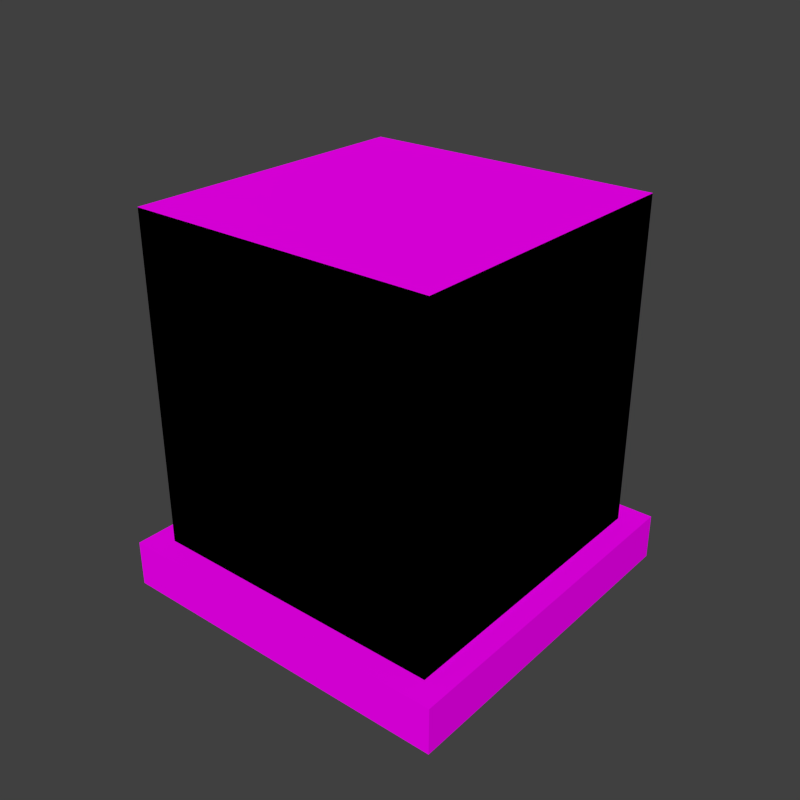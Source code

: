 # Source: tank.blend  (saved by Blender 2.74.0; exported with 4.5.12 LTS)
import bpy
from mathutils import Matrix  # noqa: F401  (used for matrix-valued properties, if any)

bpy.ops.wm.read_factory_settings(use_empty=True)
scene = bpy.context.scene
scene.name = 'Scene'

# ---- collections
col_collection_1 = bpy.data.collections.new('Collection 1'); scene.collection.children.link(col_collection_1)

# ---- images (referenced by path relative to the original .blend; pixels are not part of the script)
import os
ASSET_DIR = os.environ.get("B2B_ASSET_DIR", "")  # directory of the original .blend (textures are referenced by path, not embedded)
HERE = os.path.dirname(os.path.abspath(__file__))  # packed textures are extracted next to this script under _unpacked/

def load_image(name, relpath, width, height, colorspace="sRGB"):
    """Load a texture the original file referenced (path relative to the .blend, or extracted next to this script)."""
    p = next((c for c in (os.path.join(HERE, relpath), os.path.join(ASSET_DIR, relpath)) if relpath and os.path.exists(c)), "")
    if p:
        img = bpy.data.images.load(p, check_existing=True)
        img.name = name
    else:  # same state as the original file: an image datablock whose file is absent (Cycles renders it pink)
        img = bpy.data.images.new(name, width, height)
        img.source = "FILE"
        img.filepath = "//" + (relpath or name)
    img.colorspace_settings.name = colorspace
    return img
img_conveyor_png = load_image('conveyor.png', 'conveyor.png', 1024, 1024, 'sRGB')

# ---- materials (node trees are filled in below, after node groups)
mat_conveyor = bpy.data.materials.new('Conveyor')
mat_conveyor.alpha_threshold = 0.0
mat_conveyor.roughness = 0.5
mat_conveyor.line_color = (0.0, 0.0, 0.0, 1.0)

# ---- material node trees
mat_conveyor.use_nodes = True; mat_conveyor.node_tree.nodes.clear()
_N = mat_conveyor.node_tree.nodes; _L = mat_conveyor.node_tree.links
n0 = _N.new('ShaderNodeTexImage'); n0.name = 'Image Texture'; n0.location = (-203, 346)
n0.width = 150
n0.image = img_conveyor_png
n0.interpolation = 'Closest'
n1 = _N.new('ShaderNodeBsdfDiffuse'); n1.name = 'Diffuse BSDF'; n1.location = (62, 391)
n2 = _N.new('ShaderNodeMixShader'); n2.name = 'Mix Shader'; n2.location = (282, 174)
n3 = _N.new('ShaderNodeOutputMaterial'); n3.name = 'Material Output'; n3.location = (470, 157)
n3.width = 120
n4 = _N.new('ShaderNodeBsdfTransparent'); n4.name = 'Transparent BSDF'; n4.location = (-106, 3)
_L.new(n0.outputs[0], n1.inputs[0])
_L.new(n0.outputs[1], n2.inputs[0])
_L.new(n4.outputs[0], n2.inputs[1])
_L.new(n1.outputs[0], n2.inputs[2])
_L.new(n2.outputs[0], n3.inputs[0])
n3.is_active_output = True

# ---- world
world_world = bpy.data.worlds.new('World'); scene.world = world_world
world_world.color = (0.05088, 0.05088, 0.05088)
world_world.use_sun_shadow = False
world_world.sun_shadow_jitter_overblur = 0.0
world_world.cycles.sampling_method = 'MANUAL'
world_world.cycles.sample_map_resolution = 256

# ---- meshes
me_pmdl_c = bpy.data.meshes.new('pmdl_c')
me_pmdl_c.from_pydata([(-0.4688, -0.4688, -0.5), (-0.4688, -0.4688, -0.375), (-0.4688, 0.4688, -0.5), (-0.4688, 0.4688, -0.375), (0.4688, -0.4688, -0.5), (0.4688, -0.4688, -0.375), (0.4688, 0.4688, -0.5), (0.4688, 0.4688, -0.375)], [], [(1, 3, 2, 0), (3, 7, 6, 2), (7, 5, 4, 6), (5, 1, 0, 4), (0, 2, 6, 4), (5, 7, 3, 1)])
_uv = me_pmdl_c.uv_layers.new(name='UVMap')
_uv.uv.foreach_set('vector', [0.8242, 0.832, 0.7656, 0.832, 0.7656, 0.8242, 0.8242, 0.8242, 0.7656, 0.832, 0.8242, 0.832, 0.8242, 0.8242, 0.7656, 0.8242, 0.8242, 0.832, 0.7656, 0.832, 0.7656, 0.8242, 0.8242, 0.8242, 0.7656, 0.832, 0.8242, 0.832, 0.8242, 0.8242, 0.7656, 0.8242, 0.7031, 0.8945, 0.7031, 0.8359, 0.7617, 0.8359, 0.7617, 0.8945, 0.7617, 0.8359, 0.7617, 0.8945, 0.7031, 0.8945, 0.7031, 0.8359])
me_pmdl_c.materials.append(mat_conveyor)
me_pmdl_c.use_remesh_preserve_volume = False
me_pmdl_c.use_remesh_preserve_attributes = False
me_pmdl_c.use_mirror_vertex_groups = False
me_pmdl_c.update()
me_tmdl = bpy.data.meshes.new('tmdl')
me_tmdl.from_pydata([(-0.4062, -0.4062, -0.375), (-0.4062, 0.4062, -0.375), (0.4062, -0.4062, -0.375), (0.4062, 0.4062, -0.375), (-0.4062, -0.4062, 0.5), (-0.4062, 0.4062, 0.5), (0.4062, 0.4062, 0.5), (0.4062, -0.4062, 0.5), (-0.4062, -0.4062, -0.375), (-0.4062, 0.4062, -0.375), (0.4062, -0.4062, -0.375), (0.4062, 0.4062, -0.375), (-0.4062, -0.4062, 0.499), (-0.4062, 0.4062, 0.499), (0.4062, 0.4062, 0.499), (0.4062, -0.4062, 0.499)], [], [(7, 6, 5, 4), (0, 2, 7, 4), (2, 3, 6, 7), (3, 1, 5, 6), (1, 0, 4, 5), (15, 12, 13, 14), (8, 12, 15, 10), (10, 15, 14, 11), (11, 14, 13, 9), (9, 13, 12, 8)])
_uv = me_tmdl.uv_layers.new(name='UVMap')
_uv.uv.foreach_set('vector', [0.6445, 0.7695, 0.6445, 0.8281, 0.5859, 0.8281, 0.5859, 0.7695, 0.6445, 0.832, 0.6953, 0.832, 0.6953, 0.8945, 0.6445, 0.8945, 0.6953, 0.832, 0.6445, 0.832, 0.6445, 0.8945, 0.6953, 0.8945, 0.6445, 0.832, 0.6953, 0.832, 0.6953, 0.8945, 0.6445, 0.8945, 0.6953, 0.832, 0.6445, 0.832, 0.6445, 0.8945, 0.6953, 0.8945, 0.6445, 0.7695, 0.5859, 0.7695, 0.5859, 0.8281, 0.6445, 0.8281, 0.6445, 0.832, 0.6445, 0.8945, 0.6953, 0.8945, 0.6953, 0.832, 0.6953, 0.832, 0.6953, 0.8945, 0.6445, 0.8945, 0.6445, 0.832, 0.6445, 0.832, 0.6445, 0.8945, 0.6953, 0.8945, 0.6953, 0.832, 0.6953, 0.832, 0.6953, 0.8945, 0.6445, 0.8945, 0.6445, 0.832])
me_tmdl.materials.append(mat_conveyor)
me_tmdl.use_remesh_preserve_volume = False
me_tmdl.use_remesh_preserve_attributes = False
me_tmdl.use_mirror_vertex_groups = False
me_tmdl.update()

# ---- objects
ob_baseplateconnector = bpy.data.objects.new('BaseplateConnector', me_pmdl_c)
ob_tank = bpy.data.objects.new('Tank', me_tmdl)

# ---- transforms, parenting, visibility, modifiers, constraints
ob_baseplateconnector.location = (0.5, -0.5, 0.5)
ob_baseplateconnector.lineart.crease_threshold = 0.0
ob_tank.location = (0.5, -0.5, 0.5)
ob_tank.lineart.crease_threshold = 0.0

# ---- collection membership
col_collection_1.objects.link(ob_baseplateconnector)
col_collection_1.objects.link(ob_tank)

# ---- scene / render settings (as saved in the file)
scene.frame_start = 1; scene.frame_end = 1; scene.frame_set(0)
scene.render.engine = 'CYCLES'
scene.render.image_settings.color_depth = '16'
scene.render.image_settings.compression = 100
scene.render.resolution_x = 128
scene.render.resolution_y = 128
scene.render.dither_intensity = 0.0
scene.render.film_transparent = True
scene.cycles.use_denoising = False
scene.cycles.samples = 10
scene.cycles.sampling_pattern = 'TABULATED_SOBOL'
scene.cycles.light_sampling_threshold = 0.0
scene.cycles.use_adaptive_sampling = False
scene.cycles.use_light_tree = False
scene.cycles.blur_glossy = 0.0
scene.cycles.pixel_filter_type = 'GAUSSIAN'
scene.cycles.sample_clamp_indirect = 0.0
scene.view_settings.view_transform = 'Standard'
bpy.context.view_layer.update()

# ---- added for rendering (the .blend has no active camera and no usable light): camera, sun
cam_auto = bpy.data.cameras.new('AutoCamera')
cam_auto.lens = 50.0
cam_auto.sensor_width = 36.0
cam_auto.clip_end = 1000.0
ob_auto_camera = bpy.data.objects.new('AutoCamera', cam_auto)
scene.collection.objects.link(ob_auto_camera)
ob_auto_camera.location = (2.03649, -2.34379, 1.72919)
ob_auto_camera.rotation_euler = (1.09748, -7.21219e-08, 0.694738)
scene.camera = ob_auto_camera
light_auto_sun = bpy.data.lights.new('AutoSun', 'SUN')
light_auto_sun.energy = 3.0
light_auto_sun.angle = 0.0523599
ob_auto_sun = bpy.data.objects.new('AutoSun', light_auto_sun)
scene.collection.objects.link(ob_auto_sun)
ob_auto_sun.rotation_euler = (0.872665, 0.174533, 0.523599)
bpy.context.view_layer.update()
